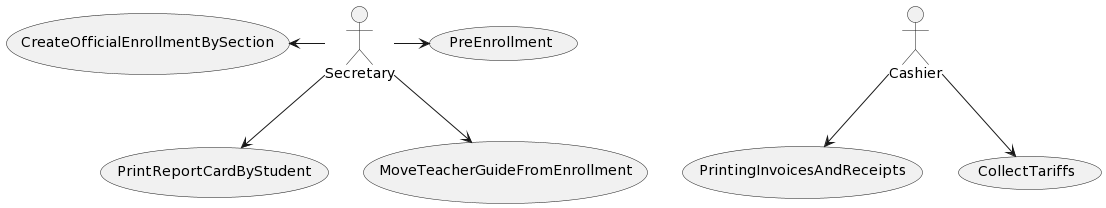

The diagram above was rendered by PlantUML. Its source (embedded in the PNG):
@startuml
skinparam BackgroundColor transparent

actor Secretary
actor Cashier

usecase PreEnrollment
usecase CreateOfficialEnrollmentBySection
usecase PrintingInvoicesAndReceipts
usecase PrintReportCardByStudent
usecase MoveTeacherGuideFromEnrollment
usecase CollectTariffs


Secretary -> PreEnrollment
Secretary -left-> CreateOfficialEnrollmentBySection
Secretary --> PrintReportCardByStudent
Secretary --> MoveTeacherGuideFromEnrollment

Cashier --> PrintingInvoicesAndReceipts
Cashier --> CollectTariffs
@enduml